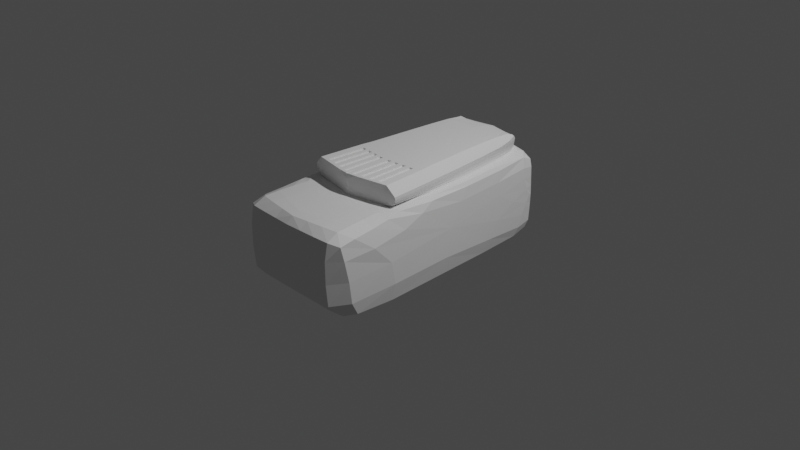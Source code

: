# Source: sipder.blend  (saved by Blender 2.93.20; exported with 4.5.12 LTS)
import bpy
from mathutils import Matrix  # noqa: F401  (used for matrix-valued properties, if any)

bpy.ops.wm.read_factory_settings(use_empty=True)
scene = bpy.context.scene
scene.name = 'Scene'

# ---- collections
col_collection = bpy.data.collections.new('Collection'); scene.collection.children.link(col_collection)

# ---- world
world_world = bpy.data.worlds.new('World'); scene.world = world_world
world_world.use_nodes = True; world_world.node_tree.nodes.clear()
_N = world_world.node_tree.nodes; _L = world_world.node_tree.links
n0 = _N.new('ShaderNodeOutputWorld'); n0.name = 'World Output'; n0.location = (300, 300)
n1 = _N.new('ShaderNodeBackground'); n1.name = 'Background'; n1.location = (10, 300)
n1.inputs[0].default_value = (0.05088, 0.05088, 0.05088, 1.0)
_L.new(n1.outputs[0], n0.inputs[0])
n0.is_active_output = True
world_world.color = (0.05088, 0.05088, 0.05088)
world_world.use_sun_shadow = False
world_world.sun_shadow_jitter_overblur = 0.0

# ---- cameras
cam_camera = bpy.data.cameras.new('Camera')
cam_camera.clip_end = 100.0
cam_camera.ortho_scale = 7.314

# ---- lights
light_light = bpy.data.lights.new('Light', 'POINT')
light_light.transmission_factor = 0.0
light_light.energy = 1000.0
light_light.shadow_soft_size = 0.1
light_light.shadow_maximum_resolution = 0.006
light_light.use_absolute_resolution = True

# ---- meshes
me_cube_001 = bpy.data.meshes.new('Cube.001')
me_cube_001.from_pydata([(-0.7347, -1.445, -0.4921), (-0.7347, -1.445, 0.4921), (-0.455, 1.445, -0.4189), (-0.4303, 1.34, 0.4921), (0.0, -1.445, -0.4921), (0.0, -1.445, 0.4921), (-0.2832, -0.6199, 0.4921), (-0.03539, -0.6494, 0.7127), (0.0, 1.445, 0.7127), (-0.5665, -0.5673, 0.4921), (-0.6795, -0.6725, 0.4921), (-0.455, 1.445, 0.4189), (0.0, -1.059, 0.4921), (0.0, -0.6725, 0.4921), (0.0, 0.3865, 0.7127), (-0.4004, 0.3897, 0.7127), (-0.4325, -0.5757, 0.7127), (-0.5665, -0.5868, 0.6151), (-0.4303, 1.34, 0.6151), (-0.3308, 1.365, 0.7127), (-0.5283, 1.445, 0.4921), (-0.5283, 1.445, -0.4921), (0.0, 1.445, -0.4921), (0.0, 1.445, 0.4921), (-0.2152, 1.393, 0.4921), (-0.5283, 1.445, 0.0), (-0.0792, 1.445, 0.3991), (-0.0792, 1.445, -0.3991), (-0.3758, 1.445, -0.2094), (-0.3758, 1.445, -0.3514), (-0.3758, 1.445, 0.3514), (-0.3758, 1.445, 0.2094), (-0.3758, 1.445, 0.0), (-0.455, 1.445, -0.2094), (-0.455, 1.445, -0.4189), (0.0, 1.445, 0.4921), (0.0, 1.445, -0.4921), (-0.455, 1.445, 0.4189), (-0.455, 1.445, 0.2094), (-0.455, 1.445, 0.0), (-0.3161, 1.653, -0.2094), (-0.3161, 1.653, -0.3514), (-0.01945, 1.653, 0.3991), (-0.01945, 1.653, -0.3991), (-0.3161, 1.653, 0.3514), (-0.3161, 1.653, 0.2094), (-0.3161, 1.653, 0.0), (-0.03539, -0.1847, 0.7127), (-0.4024, -0.1465, 0.7127), (0.0, -0.1528, 0.7127), (0.0, -0.692, 0.7127), (-0.47, -0.6047, 0.7127), (-0.4352, -0.1075, 0.7127), (-0.2339, -0.6125, 0.7127), (-0.2189, -0.1656, 0.7127), (-0.3332, -0.5941, 0.7127), (-0.3107, -0.156, 0.7127), (-0.1347, -0.631, 0.7127), (-0.1272, -0.1751, 0.7127), (-0.1843, -0.6218, 0.7127), (-0.173, -0.1704, 0.7127), (-0.2836, -0.6033, 0.7127), (-0.2648, -0.1608, 0.7127), (-0.3828, -0.5849, 0.7127), (-0.3566, -0.1513, 0.7127), (-0.08127, -0.1799, 0.7127), (-0.08502, -0.6402, 0.7127), (-0.03539, -0.1847, 0.6955), (-0.03539, -0.6494, 0.6955), (-0.2339, -0.6125, 0.6955), (-0.2189, -0.1656, 0.6955), (-0.3332, -0.5941, 0.6955), (-0.3107, -0.156, 0.6955), (-0.1347, -0.631, 0.6955), (-0.1272, -0.1751, 0.6955), (-0.1843, -0.6218, 0.6955), (-0.173, -0.1704, 0.6955), (-0.2836, -0.6033, 0.6955), (-0.2648, -0.1608, 0.6955), (-0.3828, -0.5849, 0.6955), (-0.3566, -0.1513, 0.6955), (-0.08127, -0.1799, 0.6955), (-0.08502, -0.6402, 0.6955)], [], [(0, 1, 10, 20, 25, 21), (38, 11, 37), (22, 23, 13, 12, 5, 4), (4, 5, 1, 0), (21, 22, 4, 0), (13, 23, 8, 14, 49, 50), (51, 6, 13, 50), (9, 3, 20, 10), (3, 24, 23, 20), (3, 9, 17, 18), (23, 24, 19, 8), (8, 19, 15, 14), (51, 52, 15, 19, 18, 17), (9, 6, 51, 17), (14, 15, 52, 49), (2, 22, 21, 33), (31, 30, 44, 45), (2, 33, 34), (10, 12, 13, 6, 9), (12, 10, 1, 5), (19, 24, 3, 18), (25, 39, 33, 21), (20, 38, 39, 25), (11, 38, 20, 23), (11, 23, 35, 37), (23, 22, 36, 35), (22, 2, 34, 36), (28, 29, 34, 33), (27, 26, 35, 36), (29, 27, 36, 34), (26, 30, 37, 35), (31, 32, 39, 38), (32, 28, 33, 39), (30, 31, 38, 37), (41, 40, 46, 45, 44, 42, 43), (32, 31, 45, 46), (27, 29, 41, 43), (29, 28, 40, 41), (28, 32, 46, 40), (30, 26, 42, 44), (26, 27, 43, 42), (61, 53, 69, 77), (47, 7, 50, 49), (7, 66, 57, 59, 53, 61, 55, 63, 16, 51, 50), (16, 48, 52, 51), (48, 64, 56, 62, 54, 60, 58, 65, 47, 49, 52), (67, 81, 82, 68), (66, 7, 68, 82), (60, 59, 75, 76), (47, 65, 81, 67), (59, 60, 54, 53), (61, 62, 56, 55), (63, 64, 48, 16), (66, 65, 58, 57), (69, 70, 78, 77), (71, 72, 80, 79), (73, 74, 76, 75), (55, 56, 72, 71), (65, 66, 82, 81), (54, 62, 78, 70), (62, 61, 77, 78), (7, 47, 67, 68), (63, 55, 71, 79), (57, 58, 74, 73), (56, 64, 80, 72), (59, 57, 73, 75), (53, 54, 70, 69), (64, 63, 79, 80), (58, 60, 76, 74)])
_k = {(0, 21): 0.35294, (0, 1): 0.35294, (10, 20): 0.35294, (21, 25): 0.35294, (5, 12): 0.35294, (4, 5): 0.35294, (0, 4): 0.35294, (1, 5): 0.35294, (1, 10): 0.35294, (6, 9): 1.0, (49, 50): 1.0, (6, 13): 0.6, (13, 50): 0.6, (15, 52): 0.6, (17, 51): 1.0, (15, 19): 0.6, (18, 19): 0.6, (17, 18): 0.6, (9, 17): 1.0, (50, 51): 1.0, (6, 51): 1.0, (10, 12): 0.35294, (20, 25): 0.35294, (51, 52): 1.0, (49, 52): 1.0, (7, 47): 1.0, (16, 63): 1.0, (16, 48): 1.0, (48, 64): 1.0, (47, 49): 1.0, (7, 50): 1.0, (16, 51): 1.0, (48, 52): 1.0, (53, 59): 1.0, (54, 60): 1.0, (53, 54): 1.0, (55, 61): 1.0, (56, 62): 1.0, (55, 56): 1.0, (57, 66): 1.0, (58, 65): 1.0, (57, 58): 1.0, (57, 59): 1.0, (58, 60): 1.0, (59, 60): 1.0, (53, 61): 1.0, (54, 62): 1.0, (61, 62): 1.0, (55, 63): 1.0, (56, 64): 1.0, (63, 64): 1.0, (47, 65): 1.0, (7, 66): 1.0, (65, 66): 1.0, (67, 68): 1.0, (69, 70): 1.0, (71, 72): 1.0, (73, 74): 1.0, (73, 75): 1.0, (74, 76): 1.0, (75, 76): 1.0, (69, 77): 1.0, (70, 78): 1.0, (77, 78): 1.0, (71, 79): 1.0, (72, 80): 1.0, (79, 80): 1.0, (67, 81): 1.0, (68, 82): 1.0, (81, 82): 1.0, (65, 81): 1.0, (47, 67): 1.0, (59, 75): 1.0, (60, 76): 1.0, (7, 68): 1.0, (66, 82): 1.0, (53, 69): 1.0, (61, 77): 1.0, (56, 72): 1.0, (55, 71): 1.0, (62, 78): 1.0, (54, 70): 1.0, (63, 79): 1.0, (58, 74): 1.0, (57, 73): 1.0, (64, 80): 1.0, (25, 39): 0.35294, (21, 33): 0.35294, (20, 38): 0.35294}
me_cube_001.attributes.new('crease_edge', 'FLOAT', 'EDGE').data.foreach_set('value', [_k.get((min(e.vertices), max(e.vertices)), 0.0) for e in me_cube_001.edges])
_uv = me_cube_001.uv_layers.new(name='UVMap')
_uv.uv.foreach_set('vector', [0.375, 0.0, 0.625, 0.0, 0.625, 0.06684, 0.625, 0.25, 0.5, 0.25, 0.375, 0.25, nan, nan, nan, nan, nan, nan, 0.375, 0.5, 0.625, 0.5, 0.625, 0.6832, 0.625, 0.7166, 0.625, 0.75, 0.375, 0.75, 0.375, 0.75, 0.625, 0.75, 0.625, 1.0, 0.375, 1.0, 0.125, 0.5, 0.375, 0.5, 0.375, 0.75, 0.125, 0.75, 0.625, 0.6832, 0.625, 0.5, 0.625, 0.5, 0.625, 0.5916, 0.625, 0.6374, 0.625, 0.6832, 0.7996, 0.6756, 0.7302, 0.6786, 0.625, 0.6832, 0.625, 0.6832, 0.8354, 0.6741, 0.8263, 0.5091, 0.875, 0.5, 0.875, 0.6832, 0.8263, 0.5091, 0.7256, 0.5045, 0.625, 0.5, 0.875, 0.5, 0.8263, 0.5091, 0.8354, 0.6741, 0.8354, 0.6741, 0.8263, 0.5091, 0.625, 0.5, 0.7256, 0.5045, 0.7797, 0.507, 0.625, 0.5, 0.625, 0.5, 0.7797, 0.507, 0.7896, 0.5913, 0.625, 0.5916, 0.7996, 0.6756, 0.7946, 0.6335, 0.7896, 0.5913, 0.7797, 0.507, 0.8263, 0.5091, 0.8354, 0.6741, 0.8354, 0.6741, 0.7302, 0.6786, 0.7996, 0.6756, 0.8354, 0.6741, 0.625, 0.5916, 0.7896, 0.5913, 0.7946, 0.6335, 0.625, 0.6374, 0.3936, 0.2847, 0.375, 0.5, 0.375, 0.25, 0.4468, 0.2847, 0.5532, 0.3221, 0.5893, 0.3221, 0.5893, 0.3221, 0.5532, 0.3221, nan, nan, nan, nan, nan, nan, 0.875, 0.6832, 0.625, 0.7166, 0.625, 0.6832, 0.7302, 0.6786, 0.8354, 0.6741, 0.625, 0.7166, 0.875, 0.6832, 0.875, 0.75, 0.625, 0.75, 0.7797, 0.507, 0.7256, 0.5045, 0.8263, 0.5091, 0.8263, 0.5091, 0.5, 0.25, 0.5, 0.2847, 0.4468, 0.2847, 0.375, 0.25, 0.625, 0.25, 0.5532, 0.2847, 0.5, 0.2847, 0.5, 0.25, 0.6064, 0.2847, 0.5532, 0.2847, 0.625, 0.25, 0.625, 0.5, 0.6064, 0.2847, 0.625, 0.5, 0.625, 0.5, 0.6064, 0.2847, nan, nan, nan, nan, nan, nan, nan, nan, 0.375, 0.5, 0.3936, 0.2847, 0.3936, 0.2847, 0.375, 0.5, 0.4468, 0.3221, 0.4107, 0.3221, 0.3936, 0.2847, 0.4468, 0.2847, 0.3986, 0.4625, 0.6014, 0.4625, 0.625, 0.5, 0.375, 0.5, 0.4107, 0.3221, 0.3986, 0.4625, 0.375, 0.5, 0.3936, 0.2847, 0.6014, 0.4625, 0.5893, 0.3221, 0.6064, 0.2847, 0.625, 0.5, 0.5532, 0.3221, 0.5, 0.3221, 0.5, 0.2847, 0.5532, 0.2847, 0.5, 0.3221, 0.4468, 0.3221, 0.4468, 0.2847, 0.5, 0.2847, 0.5893, 0.3221, 0.5532, 0.3221, 0.5532, 0.2847, 0.6064, 0.2847, 0.4107, 0.3221, 0.4468, 0.3221, 0.5, 0.3221, 0.5532, 0.3221, 0.5893, 0.3221, 0.6014, 0.4625, 0.3986, 0.4625, 0.5, 0.3221, 0.5532, 0.3221, 0.5532, 0.3221, 0.5, 0.3221, 0.3986, 0.4625, 0.4107, 0.3221, 0.4107, 0.3221, 0.3986, 0.4625, 0.4107, 0.3221, 0.4468, 0.3221, 0.4468, 0.3221, 0.4107, 0.3221, 0.4468, 0.3221, 0.5, 0.3221, 0.5, 0.3221, 0.4468, 0.3221, 0.5893, 0.3221, 0.6014, 0.4625, 0.6014, 0.4625, 0.5893, 0.3221, 0.6014, 0.4625, 0.3986, 0.4625, 0.3986, 0.4625, 0.6014, 0.4625, 0.7306, 0.6755, 0.7121, 0.6763, 0.7121, 0.6763, 0.7306, 0.6755, 0.6386, 0.6401, 0.6382, 0.6795, 0.625, 0.6832, 0.625, 0.6374, 0.6382, 0.6795, 0.6567, 0.6787, 0.6752, 0.6779, 0.6937, 0.6771, 0.7121, 0.6763, 0.7306, 0.6755, 0.7491, 0.6748, 0.7676, 0.674, 0.7861, 0.6732, 0.7996, 0.6756, 0.625, 0.6832, 0.7861, 0.6732, 0.7814, 0.6368, 0.7946, 0.6335, 0.7996, 0.6756, 0.7814, 0.6368, 0.7635, 0.6372, 0.7457, 0.6376, 0.7278, 0.638, 0.71, 0.6384, 0.6922, 0.6388, 0.6743, 0.6392, 0.6565, 0.6397, 0.6386, 0.6401, 0.625, 0.6374, 0.7946, 0.6335, 0.6386, 0.6401, 0.6565, 0.6397, 0.6567, 0.6787, 0.6382, 0.6795, 0.6567, 0.6787, 0.6382, 0.6795, 0.6382, 0.6795, 0.6567, 0.6787, 0.6922, 0.6388, 0.6937, 0.6771, 0.6937, 0.6771, 0.6922, 0.6388, 0.6386, 0.6401, 0.6565, 0.6397, 0.6565, 0.6397, 0.6386, 0.6401, 0.6937, 0.6771, 0.6922, 0.6388, 0.71, 0.6384, 0.7121, 0.6763, 0.7306, 0.6755, 0.7278, 0.638, 0.7457, 0.6376, 0.7491, 0.6748, 0.7676, 0.674, 0.7635, 0.6372, 0.7814, 0.6368, 0.7861, 0.6732, 0.6567, 0.6787, 0.6565, 0.6397, 0.6743, 0.6392, 0.6752, 0.6779, 0.7121, 0.6763, 0.71, 0.6384, 0.7278, 0.638, 0.7306, 0.6755, 0.7491, 0.6748, 0.7457, 0.6376, 0.7635, 0.6372, 0.7676, 0.674, 0.6752, 0.6779, 0.6743, 0.6392, 0.6922, 0.6388, 0.6937, 0.6771, 0.7491, 0.6748, 0.7457, 0.6376, 0.7457, 0.6376, 0.7491, 0.6748, 0.6565, 0.6397, 0.6567, 0.6787, 0.6567, 0.6787, 0.6565, 0.6397, 0.71, 0.6384, 0.7278, 0.638, 0.7278, 0.638, 0.71, 0.6384, 0.7278, 0.638, 0.7306, 0.6755, 0.7306, 0.6755, 0.7278, 0.638, 0.6382, 0.6795, 0.6386, 0.6401, 0.6386, 0.6401, 0.6382, 0.6795, 0.7676, 0.674, 0.7491, 0.6748, 0.7491, 0.6748, 0.7676, 0.674, 0.6752, 0.6779, 0.6743, 0.6392, 0.6743, 0.6392, 0.6752, 0.6779, 0.7457, 0.6376, 0.7635, 0.6372, 0.7635, 0.6372, 0.7457, 0.6376, 0.6937, 0.6771, 0.6752, 0.6779, 0.6752, 0.6779, 0.6937, 0.6771, 0.7121, 0.6763, 0.71, 0.6384, 0.71, 0.6384, 0.7121, 0.6763, 0.7635, 0.6372, 0.7676, 0.674, 0.7676, 0.674, 0.7635, 0.6372, 0.6743, 0.6392, 0.6922, 0.6388, 0.6922, 0.6388, 0.6743, 0.6392])
me_cube_001.use_remesh_fix_poles = True
me_cube_001.use_remesh_preserve_attributes = False
me_cube_001.update()

# ---- objects
ob_light = bpy.data.objects.new('Light', light_light)
ob_camera = bpy.data.objects.new('Camera', cam_camera)
ob_empty = bpy.data.objects.new('Empty', None)
ob_cube = bpy.data.objects.new('Cube', me_cube_001)

# ---- transforms, parenting, visibility, modifiers, constraints
ob_light.location = (4.076, 1.005, 5.904)
ob_light.rotation_euler = (0.6503, 0.05522, 1.866)
ob_light.lock_rotations_4d = False
ob_light.empty_display_type = 'ARROWS'
ob_light.color = (0.0, 0.0, 0.0, 0.0)
ob_light.lineart.crease_threshold = 0.0
ob_camera.location = (7.359, -6.926, 4.958)
ob_camera.rotation_euler = (1.109, 0.0, 0.8149)
ob_camera.lock_rotations_4d = False
ob_camera.empty_display_type = 'ARROWS'
ob_camera.color = (0.0, 0.0, 0.0, 0.0)
ob_camera.display_type = 'WIRE'
ob_camera.lineart.crease_threshold = 0.0
ob_empty.location = (0.0, -2.686, 0.0)
ob_empty.rotation_euler = (1.571, 0.0, 3.142)
ob_empty.empty_display_type = 'IMAGE'
ob_empty.empty_display_size = 5.0
ob_cube.location = (0.0, 0.0, 0.0)
_m = ob_cube.modifiers.new('Mirror', 'MIRROR')
_m.use_clip = True
_m = ob_cube.modifiers.new('Subdivision', 'SUBSURF')

# ---- collection membership
col_collection.objects.link(ob_light)
col_collection.objects.link(ob_camera)
col_collection.objects.link(ob_empty)
col_collection.objects.link(ob_cube)

# ---- scene / render settings (as saved in the file)
scene.camera = ob_camera
scene.frame_start = 1; scene.frame_end = 250; scene.frame_set(1)
scene.render.engine = 'BLENDER_EEVEE_NEXT'
scene.cycles.use_denoising = False
scene.cycles.samples = 128
scene.cycles.sampling_pattern = 'TABULATED_SOBOL'
scene.cycles.use_adaptive_sampling = False
scene.cycles.use_light_tree = False
scene.view_settings.view_transform = 'Filmic'
bpy.context.view_layer.update()
